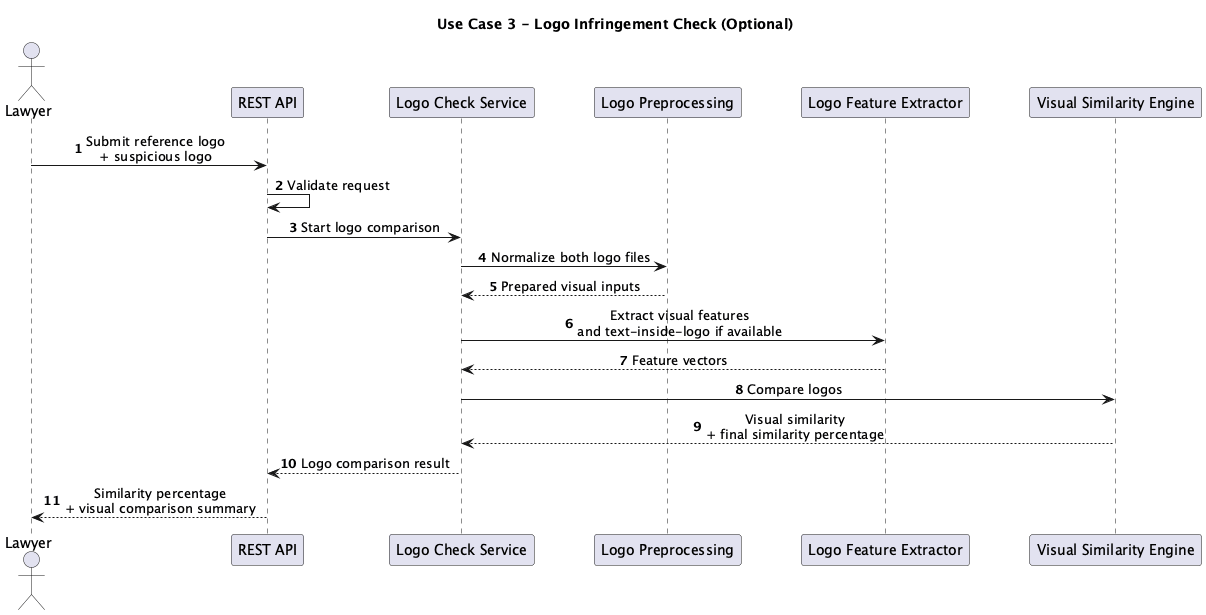

The diagram above was rendered by PlantUML. Its source (embedded in the PNG):
@startuml Logo Comparison Flow

title Use Case 3 - Logo Infringement Check (Optional)

autonumber
skinparam sequenceMessageAlign center
skinparam ParticipantPadding 25
skinparam BoxPadding 10
skinparam ResponseMessageBelowArrow true

actor Lawyer
participant "REST API" as API
participant "Logo Check Service" as LogoService
participant "Logo Preprocessing" as LogoPreprocess
participant "Logo Feature Extractor" as FeatureExtractor
participant "Visual Similarity Engine" as VisualSimilarity

Lawyer -> API: Submit reference logo\n+ suspicious logo
API -> API: Validate request
API -> LogoService: Start logo comparison

LogoService -> LogoPreprocess: Normalize both logo files
LogoPreprocess --> LogoService: Prepared visual inputs

LogoService -> FeatureExtractor: Extract visual features\nand text-inside-logo if available
FeatureExtractor --> LogoService: Feature vectors

LogoService -> VisualSimilarity: Compare logos
VisualSimilarity --> LogoService: Visual similarity\n+ final similarity percentage

LogoService --> API: Logo comparison result
API --> Lawyer: Similarity percentage\n+ visual comparison summary

@enduml